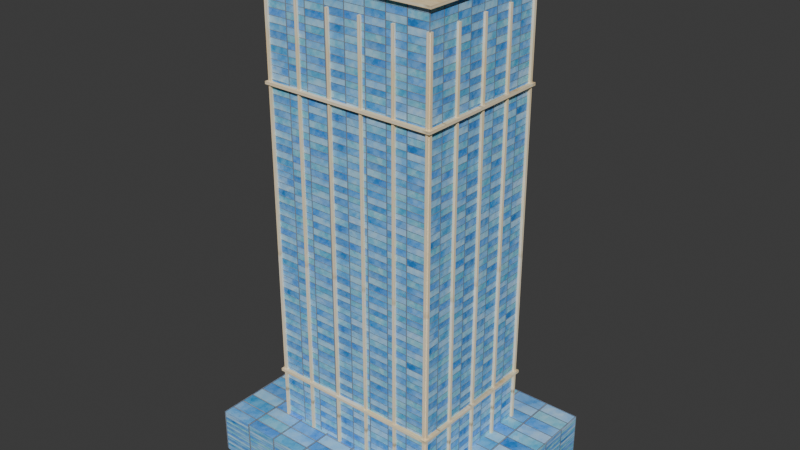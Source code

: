 # Source: modern-0.blend  (saved by Blender 5.2.45; exported with 4.5.12 LTS)
import bpy
from mathutils import Matrix  # noqa: F401  (used for matrix-valued properties, if any)

bpy.ops.wm.read_factory_settings(use_empty=True)
scene = bpy.context.scene
scene.name = 'Scene'

# ---- collections
col_collection = bpy.data.collections.new('Collection'); scene.collection.children.link(col_collection)

# ---- images (referenced by path relative to the original .blend; pixels are not part of the script)
import os
ASSET_DIR = os.environ.get("B2B_ASSET_DIR", "")  # directory of the original .blend (textures are referenced by path, not embedded)
HERE = os.path.dirname(os.path.abspath(__file__))  # packed textures are extracted next to this script under _unpacked/

def load_image(name, relpath, width, height, colorspace="sRGB"):
    """Load a texture the original file referenced (path relative to the .blend, or extracted next to this script)."""
    p = next((c for c in (os.path.join(HERE, relpath), os.path.join(ASSET_DIR, relpath)) if relpath and os.path.exists(c)), "")
    if p:
        img = bpy.data.images.load(p, check_existing=True)
        img.name = name
    else:  # same state as the original file: an image datablock whose file is absent (Cycles renders it pink)
        img = bpy.data.images.new(name, width, height)
        img.source = "FILE"
        img.filepath = "//" + (relpath or name)
    img.colorspace_settings.name = colorspace
    return img
img_v203_png = load_image('V203.png', '_unpacked/V203.c0cc2f6f.png', 1254, 1254, 'sRGB')
img_v201_stone_webp = load_image('V201-stone.webp', '_unpacked/V201-stone.d8561b3a.webp', 33, 150, 'sRGB')
img_v204_png = load_image('V204.png', '_unpacked/V204.e14a1218.png', 1254, 1254, 'sRGB')

# ---- materials (node trees are filled in below, after node groups)
mat_glass_012 = bpy.data.materials.new('glass.012')
mat_trim_039 = bpy.data.materials.new('trim.039')
mat_slate_021 = bpy.data.materials.new('slate.021')

# ---- material node trees
mat_glass_012.use_nodes = True; mat_glass_012.node_tree.nodes.clear()
_N = mat_glass_012.node_tree.nodes; _L = mat_glass_012.node_tree.links
n0 = _N.new('ShaderNodeBsdfPrincipled'); n0.name = 'Principled BSDF'; n0.location = (-200, 100)
n0.inputs[2].default_value = 0.75
n0.inputs[10].default_value = 0.005
n1 = _N.new('ShaderNodeOutputMaterial'); n1.name = 'Material Output'; n1.location = (200, 100)
n2 = _N.new('ShaderNodeTexImage'); n2.name = 'Image Texture'; n2.location = (0, 0)
n2.image = img_v203_png
_L.new(n0.outputs[0], n1.inputs[0])
_L.new(n2.outputs[0], n0.inputs[0])
n1.is_active_output = True
mat_trim_039.use_nodes = True; mat_trim_039.node_tree.nodes.clear()
_N = mat_trim_039.node_tree.nodes; _L = mat_trim_039.node_tree.links
n0 = _N.new('ShaderNodeBsdfPrincipled'); n0.name = 'Principled BSDF'; n0.location = (-200, 100)
n0.inputs[2].default_value = 0.75
n0.inputs[10].default_value = 0.005
n1 = _N.new('ShaderNodeOutputMaterial'); n1.name = 'Material Output'; n1.location = (200, 100)
n2 = _N.new('ShaderNodeTexImage'); n2.name = 'Image Texture'; n2.location = (0, 0)
n2.image = img_v201_stone_webp
_L.new(n0.outputs[0], n1.inputs[0])
_L.new(n2.outputs[0], n0.inputs[0])
n1.is_active_output = True
mat_slate_021.use_nodes = True; mat_slate_021.node_tree.nodes.clear()
_N = mat_slate_021.node_tree.nodes; _L = mat_slate_021.node_tree.links
n0 = _N.new('ShaderNodeBsdfPrincipled'); n0.name = 'Principled BSDF'; n0.location = (-200, 100)
n0.inputs[2].default_value = 0.75
n0.inputs[10].default_value = 0.005
n1 = _N.new('ShaderNodeOutputMaterial'); n1.name = 'Material Output'; n1.location = (200, 100)
n2 = _N.new('ShaderNodeTexImage'); n2.name = 'Image Texture'; n2.location = (0, 0)
n2.image = img_v204_png
_L.new(n0.outputs[0], n1.inputs[0])
_L.new(n2.outputs[0], n0.inputs[0])
n1.is_active_output = True

# ---- world
world_world = bpy.data.worlds.new('World'); scene.world = world_world
world_world.use_nodes = True; world_world.node_tree.nodes.clear()
_N = world_world.node_tree.nodes; _L = world_world.node_tree.links
n0 = _N.new('ShaderNodeOutputWorld'); n0.name = 'World Output'; n0.location = (200, 100)
n1 = _N.new('ShaderNodeBackground'); n1.name = 'Background'; n1.location = (-200, 100)
n1.inputs[0].default_value = (0.05088, 0.05088, 0.05088, 1.0)
_L.new(n1.outputs[0], n0.inputs[0])
n0.is_active_output = True
world_world.color = (0.05088, 0.05088, 0.05088)
world_world.sun_shadow_jitter_overblur = 0.0

# ---- meshes
me_modern_0 = bpy.data.meshes.new('modern-0')
me_modern_0.from_pydata([(-7.5, -6.0, 0.0), (-7.5, 6.0, 0.0), (7.5, 6.0, 0.0), (7.5, -6.0, 0.0), (-7.5, -6.0, 43.0), (7.5, -6.0, 43.0), (7.5, 6.0, 43.0), (-7.5, 6.0, 43.0), (-7.85, -6.35, 0.235), (-7.85, 6.35, 0.235), (7.85, 6.35, 0.235), (7.85, -6.35, 0.235), (-7.85, -6.35, 0.465), (7.85, -6.35, 0.465), (7.85, 6.35, 0.465), (-7.85, 6.35, 0.465), (-7.85, -6.35, 8.485), (-7.85, 6.35, 8.485), (7.85, 6.35, 8.485), (7.85, -6.35, 8.485), (-7.85, -6.35, 8.715), (7.85, -6.35, 8.715), (7.85, 6.35, 8.715), (-7.85, 6.35, 8.715), (-7.85, -6.35, 34.28), (-7.85, 6.35, 34.28), (7.85, 6.35, 34.28), (7.85, -6.35, 34.28), (-7.85, -6.35, 34.51), (7.85, -6.35, 34.51), (7.85, 6.35, 34.51), (-7.85, 6.35, 34.51), (-7.85, -6.35, 42.88), (-7.85, 6.35, 42.88), (7.85, 6.35, 42.88), (7.85, -6.35, 42.88), (-7.85, -6.35, 43.12), (7.85, -6.35, 43.12), (7.85, 6.35, 43.12), (-7.85, 6.35, 43.12), (-7.61, -6.21, 0.86), (-7.61, -5.97, 0.86), (-7.39, -5.97, 0.86), (-7.39, -6.21, 0.86), (-7.61, -6.21, 41.28), (-7.39, -6.21, 41.28), (-7.39, -5.97, 41.28), (-7.61, -5.97, 41.28), (-7.61, 5.97, 0.86), (-7.61, 6.21, 0.86), (-7.39, 6.21, 0.86), (-7.39, 5.97, 0.86), (-7.61, 5.97, 41.28), (-7.39, 5.97, 41.28), (-7.39, 6.21, 41.28), (-7.61, 6.21, 41.28), (-4.61, -6.21, 0.86), (-4.61, -5.97, 0.86), (-4.39, -5.97, 0.86), (-4.39, -6.21, 0.86), (-4.61, -6.21, 41.28), (-4.39, -6.21, 41.28), (-4.39, -5.97, 41.28), (-4.61, -5.97, 41.28), (-4.61, 5.97, 0.86), (-4.61, 6.21, 0.86), (-4.39, 6.21, 0.86), (-4.39, 5.97, 0.86), (-4.61, 5.97, 41.28), (-4.39, 5.97, 41.28), (-4.39, 6.21, 41.28), (-4.61, 6.21, 41.28), (-1.61, -6.21, 0.86), (-1.61, -5.97, 0.86), (-1.39, -5.97, 0.86), (-1.39, -6.21, 0.86), (-1.61, -6.21, 41.28), (-1.39, -6.21, 41.28), (-1.39, -5.97, 41.28), (-1.61, -5.97, 41.28), (-1.61, 5.97, 0.86), (-1.61, 6.21, 0.86), (-1.39, 6.21, 0.86), (-1.39, 5.97, 0.86), (-1.61, 5.97, 41.28), (-1.39, 5.97, 41.28), (-1.39, 6.21, 41.28), (-1.61, 6.21, 41.28), (1.39, -6.21, 0.86), (1.39, -5.97, 0.86), (1.61, -5.97, 0.86), (1.61, -6.21, 0.86), (1.39, -6.21, 41.28), (1.61, -6.21, 41.28), (1.61, -5.97, 41.28), (1.39, -5.97, 41.28), (1.39, 5.97, 0.86), (1.39, 6.21, 0.86), (1.61, 6.21, 0.86), (1.61, 5.97, 0.86), (1.39, 5.97, 41.28), (1.61, 5.97, 41.28), (1.61, 6.21, 41.28), (1.39, 6.21, 41.28), (4.39, -6.21, 0.86), (4.39, -5.97, 0.86), (4.61, -5.97, 0.86), (4.61, -6.21, 0.86), (4.39, -6.21, 41.28), (4.61, -6.21, 41.28), (4.61, -5.97, 41.28), (4.39, -5.97, 41.28), (4.39, 5.97, 0.86), (4.39, 6.21, 0.86), (4.61, 6.21, 0.86), (4.61, 5.97, 0.86), (4.39, 5.97, 41.28), (4.61, 5.97, 41.28), (4.61, 6.21, 41.28), (4.39, 6.21, 41.28), (7.39, -6.21, 0.86), (7.39, -5.97, 0.86), (7.61, -5.97, 0.86), (7.61, -6.21, 0.86), (7.39, -6.21, 41.28), (7.61, -6.21, 41.28), (7.61, -5.97, 41.28), (7.39, -5.97, 41.28), (7.39, 5.97, 0.86), (7.39, 6.21, 0.86), (7.61, 6.21, 0.86), (7.61, 5.97, 0.86), (7.39, 5.97, 41.28), (7.61, 5.97, 41.28), (7.61, 6.21, 41.28), (7.39, 6.21, 41.28), (-7.72, -6.11, 0.86), (-7.72, -5.89, 0.86), (-7.48, -5.89, 0.86), (-7.48, -6.11, 0.86), (-7.72, -6.11, 41.28), (-7.48, -6.11, 41.28), (-7.48, -5.89, 41.28), (-7.72, -5.89, 41.28), (-7.72, -3.11, 0.86), (-7.72, -2.89, 0.86), (-7.48, -2.89, 0.86), (-7.48, -3.11, 0.86), (-7.72, -3.11, 41.28), (-7.48, -3.11, 41.28), (-7.48, -2.89, 41.28), (-7.72, -2.89, 41.28), (-7.72, -0.11, 0.86), (-7.72, 0.11, 0.86), (-7.48, 0.11, 0.86), (-7.48, -0.11, 0.86), (-7.72, -0.11, 41.28), (-7.48, -0.11, 41.28), (-7.48, 0.11, 41.28), (-7.72, 0.11, 41.28), (-7.72, 2.89, 0.86), (-7.72, 3.11, 0.86), (-7.48, 3.11, 0.86), (-7.48, 2.89, 0.86), (-7.72, 2.89, 41.28), (-7.48, 2.89, 41.28), (-7.48, 3.11, 41.28), (-7.72, 3.11, 41.28), (-7.72, 5.89, 0.86), (-7.72, 6.11, 0.86), (-7.48, 6.11, 0.86), (-7.48, 5.89, 0.86), (-7.72, 5.89, 41.28), (-7.48, 5.89, 41.28), (-7.48, 6.11, 41.28), (-7.72, 6.11, 41.28), (7.48, -6.11, 0.86), (7.48, -5.89, 0.86), (7.72, -5.89, 0.86), (7.72, -6.11, 0.86), (7.48, -6.11, 41.28), (7.72, -6.11, 41.28), (7.72, -5.89, 41.28), (7.48, -5.89, 41.28), (7.48, -3.11, 0.86), (7.48, -2.89, 0.86), (7.72, -2.89, 0.86), (7.72, -3.11, 0.86), (7.48, -3.11, 41.28), (7.72, -3.11, 41.28), (7.72, -2.89, 41.28), (7.48, -2.89, 41.28), (7.48, -0.11, 0.86), (7.48, 0.11, 0.86), (7.72, 0.11, 0.86), (7.72, -0.11, 0.86), (7.48, -0.11, 41.28), (7.72, -0.11, 41.28), (7.72, 0.11, 41.28), (7.48, 0.11, 41.28), (7.48, 2.89, 0.86), (7.48, 3.11, 0.86), (7.72, 3.11, 0.86), (7.72, 2.89, 0.86), (7.48, 2.89, 41.28), (7.72, 2.89, 41.28), (7.72, 3.11, 41.28), (7.48, 3.11, 41.28), (7.48, 5.89, 0.86), (7.48, 6.11, 0.86), (7.72, 6.11, 0.86), (7.72, 5.89, 0.86), (7.48, 5.89, 41.28), (7.72, 5.89, 41.28), (7.72, 6.11, 41.28), (7.48, 6.11, 41.28), (-6.5, -5.0, 43.0), (-6.5, 5.0, 43.0), (6.5, 5.0, 43.0), (6.5, -5.0, 43.0), (-6.5, -5.0, 45.0), (6.5, -5.0, 45.0), (6.5, 5.0, 45.0), (-6.5, 5.0, 45.0), (-12.0, -9.5, 0.0), (-12.0, 9.5, 0.0), (12.0, 9.5, 0.0), (12.0, -9.5, 0.0), (-12.0, -9.5, 4.0), (12.0, -9.5, 4.0), (12.0, 9.5, 4.0), (-12.0, 9.5, 4.0)], [], [(0, 1, 2, 3), (4, 5, 6, 7), (0, 3, 5, 4), (3, 2, 6, 5), (2, 1, 7, 6), (1, 0, 4, 7), (8, 9, 10, 11), (12, 13, 14, 15), (8, 11, 13, 12), (11, 10, 14, 13), (10, 9, 15, 14), (9, 8, 12, 15), (16, 17, 18, 19), (20, 21, 22, 23), (16, 19, 21, 20), (19, 18, 22, 21), (18, 17, 23, 22), (17, 16, 20, 23), (24, 25, 26, 27), (28, 29, 30, 31), (24, 27, 29, 28), (27, 26, 30, 29), (26, 25, 31, 30), (25, 24, 28, 31), (32, 33, 34, 35), (36, 37, 38, 39), (32, 35, 37, 36), (35, 34, 38, 37), (34, 33, 39, 38), (33, 32, 36, 39), (40, 41, 42, 43), (44, 45, 46, 47), (40, 43, 45, 44), (43, 42, 46, 45), (42, 41, 47, 46), (41, 40, 44, 47), (48, 49, 50, 51), (52, 53, 54, 55), (48, 51, 53, 52), (51, 50, 54, 53), (50, 49, 55, 54), (49, 48, 52, 55), (56, 57, 58, 59), (60, 61, 62, 63), (56, 59, 61, 60), (59, 58, 62, 61), (58, 57, 63, 62), (57, 56, 60, 63), (64, 65, 66, 67), (68, 69, 70, 71), (64, 67, 69, 68), (67, 66, 70, 69), (66, 65, 71, 70), (65, 64, 68, 71), (72, 73, 74, 75), (76, 77, 78, 79), (72, 75, 77, 76), (75, 74, 78, 77), (74, 73, 79, 78), (73, 72, 76, 79), (80, 81, 82, 83), (84, 85, 86, 87), (80, 83, 85, 84), (83, 82, 86, 85), (82, 81, 87, 86), (81, 80, 84, 87), (88, 89, 90, 91), (92, 93, 94, 95), (88, 91, 93, 92), (91, 90, 94, 93), (90, 89, 95, 94), (89, 88, 92, 95), (96, 97, 98, 99), (100, 101, 102, 103), (96, 99, 101, 100), (99, 98, 102, 101), (98, 97, 103, 102), (97, 96, 100, 103), (104, 105, 106, 107), (108, 109, 110, 111), (104, 107, 109, 108), (107, 106, 110, 109), (106, 105, 111, 110), (105, 104, 108, 111), (112, 113, 114, 115), (116, 117, 118, 119), (112, 115, 117, 116), (115, 114, 118, 117), (114, 113, 119, 118), (113, 112, 116, 119), (120, 121, 122, 123), (124, 125, 126, 127), (120, 123, 125, 124), (123, 122, 126, 125), (122, 121, 127, 126), (121, 120, 124, 127), (128, 129, 130, 131), (132, 133, 134, 135), (128, 131, 133, 132), (131, 130, 134, 133), (130, 129, 135, 134), (129, 128, 132, 135), (136, 137, 138, 139), (140, 141, 142, 143), (136, 139, 141, 140), (139, 138, 142, 141), (138, 137, 143, 142), (137, 136, 140, 143), (144, 145, 146, 147), (148, 149, 150, 151), (144, 147, 149, 148), (147, 146, 150, 149), (146, 145, 151, 150), (145, 144, 148, 151), (152, 153, 154, 155), (156, 157, 158, 159), (152, 155, 157, 156), (155, 154, 158, 157), (154, 153, 159, 158), (153, 152, 156, 159), (160, 161, 162, 163), (164, 165, 166, 167), (160, 163, 165, 164), (163, 162, 166, 165), (162, 161, 167, 166), (161, 160, 164, 167), (168, 169, 170, 171), (172, 173, 174, 175), (168, 171, 173, 172), (171, 170, 174, 173), (170, 169, 175, 174), (169, 168, 172, 175), (176, 177, 178, 179), (180, 181, 182, 183), (176, 179, 181, 180), (179, 178, 182, 181), (178, 177, 183, 182), (177, 176, 180, 183), (184, 185, 186, 187), (188, 189, 190, 191), (184, 187, 189, 188), (187, 186, 190, 189), (186, 185, 191, 190), (185, 184, 188, 191), (192, 193, 194, 195), (196, 197, 198, 199), (192, 195, 197, 196), (195, 194, 198, 197), (194, 193, 199, 198), (193, 192, 196, 199), (200, 201, 202, 203), (204, 205, 206, 207), (200, 203, 205, 204), (203, 202, 206, 205), (202, 201, 207, 206), (201, 200, 204, 207), (208, 209, 210, 211), (212, 213, 214, 215), (208, 211, 213, 212), (211, 210, 214, 213), (210, 209, 215, 214), (209, 208, 212, 215), (216, 217, 218, 219), (220, 221, 222, 223), (216, 219, 221, 220), (219, 218, 222, 221), (218, 217, 223, 222), (217, 216, 220, 223), (224, 225, 226, 227), (228, 229, 230, 231), (224, 227, 229, 228), (227, 226, 230, 229), (226, 225, 231, 230), (225, 224, 228, 231)])
me_modern_0.polygons.foreach_set('material_index', [0, 0, 0, 0, 0, 0, 1, 1, 1, 1, 1, 1, 1, 1, 1, 1, 1, 1, 1, 1, 1, 1, 1, 1, 1, 1, 1, 1, 1, 1, 1, 1, 1, 1, 1, 1, 1, 1, 1, 1, 1, 1, 1, 1, 1, 1, 1, 1, 1, 1, 1, 1, 1, 1, 1, 1, 1, 1, 1, 1, 1, 1, 1, 1, 1, 1, 1, 1, 1, 1, 1, 1, 1, 1, 1, 1, 1, 1, 1, 1, 1, 1, 1, 1, 1, 1, 1, 1, 1, 1, 1, 1, 1, 1, 1, 1, 1, 1, 1, 1, 1, 1, 1, 1, 1, 1, 1, 1, 1, 1, 1, 1, 1, 1, 1, 1, 1, 1, 1, 1, 1, 1, 1, 1, 1, 1, 1, 1, 1, 1, 1, 1, 1, 1, 1, 1, 1, 1, 1, 1, 1, 1, 1, 1, 1, 1, 1, 1, 1, 1, 1, 1, 1, 1, 1, 1, 1, 1, 1, 1, 1, 1, 2, 2, 2, 2, 2, 2, 0, 0, 0, 0, 0, 0])
_uv = me_modern_0.uv_layers.new(name='PaintUV')
_uv.uv.foreach_set('vector', [0.0, 0.0, 1.0, 0.0, 1.0, 4.8, 0.0, 4.8, 0.0, 0.0, 1.0, 0.0, 1.0, 4.8, 0.0, 4.8, 0.0, 0.0, 1.0, 0.0, 1.0, 4.8, 0.0, 4.8, 0.0, 0.0, 1.0, 0.0, 1.0, 4.8, 0.0, 4.8, 0.0, 0.0, 1.0, 0.0, 1.0, 4.8, 0.0, 4.8, 0.0, 0.0, 1.0, 0.0, 1.0, 4.8, 0.0, 4.8, 0.0, 0.0, 1.0, 0.0, 1.0, 1.0, 0.0, 1.0, 0.0, 0.0, 1.0, 0.0, 1.0, 1.0, 0.0, 1.0, 0.0, 0.0, 1.0, 0.0, 1.0, 1.0, 0.0, 1.0, 0.0, 0.0, 1.0, 0.0, 1.0, 1.0, 0.0, 1.0, 0.0, 0.0, 1.0, 0.0, 1.0, 1.0, 0.0, 1.0, 0.0, 0.0, 1.0, 0.0, 1.0, 1.0, 0.0, 1.0, 0.0, 0.0, 1.0, 0.0, 1.0, 1.0, 0.0, 1.0, 0.0, 0.0, 1.0, 0.0, 1.0, 1.0, 0.0, 1.0, 0.0, 0.0, 1.0, 0.0, 1.0, 1.0, 0.0, 1.0, 0.0, 0.0, 1.0, 0.0, 1.0, 1.0, 0.0, 1.0, 0.0, 0.0, 1.0, 0.0, 1.0, 1.0, 0.0, 1.0, 0.0, 0.0, 1.0, 0.0, 1.0, 1.0, 0.0, 1.0, 0.0, 0.0, 1.0, 0.0, 1.0, 1.0, 0.0, 1.0, 0.0, 0.0, 1.0, 0.0, 1.0, 1.0, 0.0, 1.0, 0.0, 0.0, 1.0, 0.0, 1.0, 1.0, 0.0, 1.0, 0.0, 0.0, 1.0, 0.0, 1.0, 1.0, 0.0, 1.0, 0.0, 0.0, 1.0, 0.0, 1.0, 1.0, 0.0, 1.0, 0.0, 0.0, 1.0, 0.0, 1.0, 1.0, 0.0, 1.0, 0.0, 0.0, 1.0, 0.0, 1.0, 1.0, 0.0, 1.0, 0.0, 0.0, 1.0, 0.0, 1.0, 1.0, 0.0, 1.0, 0.0, 0.0, 1.0, 0.0, 1.0, 1.0, 0.0, 1.0, 0.0, 0.0, 1.0, 0.0, 1.0, 1.0, 0.0, 1.0, 0.0, 0.0, 1.0, 0.0, 1.0, 1.0, 0.0, 1.0, 0.0, 0.0, 1.0, 0.0, 1.0, 1.0, 0.0, 1.0, 0.0, 0.0, 1.0, 0.0, 1.0, 1.0, 0.0, 1.0, 0.0, 0.0, 1.0, 0.0, 1.0, 1.0, 0.0, 1.0, 0.0, 0.0, 1.0, 0.0, 1.0, 1.0, 0.0, 1.0, 0.0, 0.0, 1.0, 0.0, 1.0, 1.0, 0.0, 1.0, 0.0, 0.0, 1.0, 0.0, 1.0, 1.0, 0.0, 1.0, 0.0, 0.0, 1.0, 0.0, 1.0, 1.0, 0.0, 1.0, 0.0, 0.0, 1.0, 0.0, 1.0, 1.0, 0.0, 1.0, 0.0, 0.0, 1.0, 0.0, 1.0, 1.0, 0.0, 1.0, 0.0, 0.0, 1.0, 0.0, 1.0, 1.0, 0.0, 1.0, 0.0, 0.0, 1.0, 0.0, 1.0, 1.0, 0.0, 1.0, 0.0, 0.0, 1.0, 0.0, 1.0, 1.0, 0.0, 1.0, 0.0, 0.0, 1.0, 0.0, 1.0, 1.0, 0.0, 1.0, 0.0, 0.0, 1.0, 0.0, 1.0, 1.0, 0.0, 1.0, 0.0, 0.0, 1.0, 0.0, 1.0, 1.0, 0.0, 1.0, 0.0, 0.0, 1.0, 0.0, 1.0, 1.0, 0.0, 1.0, 0.0, 0.0, 1.0, 0.0, 1.0, 1.0, 0.0, 1.0, 0.0, 0.0, 1.0, 0.0, 1.0, 1.0, 0.0, 1.0, 0.0, 0.0, 1.0, 0.0, 1.0, 1.0, 0.0, 1.0, 0.0, 0.0, 1.0, 0.0, 1.0, 1.0, 0.0, 1.0, 0.0, 0.0, 1.0, 0.0, 1.0, 1.0, 0.0, 1.0, 0.0, 0.0, 1.0, 0.0, 1.0, 1.0, 0.0, 1.0, 0.0, 0.0, 1.0, 0.0, 1.0, 1.0, 0.0, 1.0, 0.0, 0.0, 1.0, 0.0, 1.0, 1.0, 0.0, 1.0, 0.0, 0.0, 1.0, 0.0, 1.0, 1.0, 0.0, 1.0, 0.0, 0.0, 1.0, 0.0, 1.0, 1.0, 0.0, 1.0, 0.0, 0.0, 1.0, 0.0, 1.0, 1.0, 0.0, 1.0, 0.0, 0.0, 1.0, 0.0, 1.0, 1.0, 0.0, 1.0, 0.0, 0.0, 1.0, 0.0, 1.0, 1.0, 0.0, 1.0, 0.0, 0.0, 1.0, 0.0, 1.0, 1.0, 0.0, 1.0, 0.0, 0.0, 1.0, 0.0, 1.0, 1.0, 0.0, 1.0, 0.0, 0.0, 1.0, 0.0, 1.0, 1.0, 0.0, 1.0, 0.0, 0.0, 1.0, 0.0, 1.0, 1.0, 0.0, 1.0, 0.0, 0.0, 1.0, 0.0, 1.0, 1.0, 0.0, 1.0, 0.0, 0.0, 1.0, 0.0, 1.0, 1.0, 0.0, 1.0, 0.0, 0.0, 1.0, 0.0, 1.0, 1.0, 0.0, 1.0, 0.0, 0.0, 1.0, 0.0, 1.0, 1.0, 0.0, 1.0, 0.0, 0.0, 1.0, 0.0, 1.0, 1.0, 0.0, 1.0, 0.0, 0.0, 1.0, 0.0, 1.0, 1.0, 0.0, 1.0, 0.0, 0.0, 1.0, 0.0, 1.0, 1.0, 0.0, 1.0, 0.0, 0.0, 1.0, 0.0, 1.0, 1.0, 0.0, 1.0, 0.0, 0.0, 1.0, 0.0, 1.0, 1.0, 0.0, 1.0, 0.0, 0.0, 1.0, 0.0, 1.0, 1.0, 0.0, 1.0, 0.0, 0.0, 1.0, 0.0, 1.0, 1.0, 0.0, 1.0, 0.0, 0.0, 1.0, 0.0, 1.0, 1.0, 0.0, 1.0, 0.0, 0.0, 1.0, 0.0, 1.0, 1.0, 0.0, 1.0, 0.0, 0.0, 1.0, 0.0, 1.0, 1.0, 0.0, 1.0, 0.0, 0.0, 1.0, 0.0, 1.0, 1.0, 0.0, 1.0, 0.0, 0.0, 1.0, 0.0, 1.0, 1.0, 0.0, 1.0, 0.0, 0.0, 1.0, 0.0, 1.0, 1.0, 0.0, 1.0, 0.0, 0.0, 1.0, 0.0, 1.0, 1.0, 0.0, 1.0, 0.0, 0.0, 1.0, 0.0, 1.0, 1.0, 0.0, 1.0, 0.0, 0.0, 1.0, 0.0, 1.0, 1.0, 0.0, 1.0, 0.0, 0.0, 1.0, 0.0, 1.0, 1.0, 0.0, 1.0, 0.0, 0.0, 1.0, 0.0, 1.0, 1.0, 0.0, 1.0, 0.0, 0.0, 1.0, 0.0, 1.0, 1.0, 0.0, 1.0, 0.0, 0.0, 1.0, 0.0, 1.0, 1.0, 0.0, 1.0, 0.0, 0.0, 1.0, 0.0, 1.0, 1.0, 0.0, 1.0, 0.0, 0.0, 1.0, 0.0, 1.0, 1.0, 0.0, 1.0, 0.0, 0.0, 1.0, 0.0, 1.0, 1.0, 0.0, 1.0, 0.0, 0.0, 1.0, 0.0, 1.0, 1.0, 0.0, 1.0, 0.0, 0.0, 1.0, 0.0, 1.0, 1.0, 0.0, 1.0, 0.0, 0.0, 1.0, 0.0, 1.0, 1.0, 0.0, 1.0, 0.0, 0.0, 1.0, 0.0, 1.0, 1.0, 0.0, 1.0, 0.0, 0.0, 1.0, 0.0, 1.0, 1.0, 0.0, 1.0, 0.0, 0.0, 1.0, 0.0, 1.0, 1.0, 0.0, 1.0, 0.0, 0.0, 1.0, 0.0, 1.0, 1.0, 0.0, 1.0, 0.0, 0.0, 1.0, 0.0, 1.0, 1.0, 0.0, 1.0, 0.0, 0.0, 1.0, 0.0, 1.0, 1.0, 0.0, 1.0, 0.0, 0.0, 1.0, 0.0, 1.0, 1.0, 0.0, 1.0, 0.0, 0.0, 1.0, 0.0, 1.0, 1.0, 0.0, 1.0, 0.0, 0.0, 1.0, 0.0, 1.0, 1.0, 0.0, 1.0, 0.0, 0.0, 1.0, 0.0, 1.0, 1.0, 0.0, 1.0, 0.0, 0.0, 1.0, 0.0, 1.0, 1.0, 0.0, 1.0, 0.0, 0.0, 1.0, 0.0, 1.0, 1.0, 0.0, 1.0, 0.0, 0.0, 1.0, 0.0, 1.0, 1.0, 0.0, 1.0, 0.0, 0.0, 1.0, 0.0, 1.0, 1.0, 0.0, 1.0, 0.0, 0.0, 1.0, 0.0, 1.0, 1.0, 0.0, 1.0, 0.0, 0.0, 1.0, 0.0, 1.0, 1.0, 0.0, 1.0, 0.0, 0.0, 1.0, 0.0, 1.0, 1.0, 0.0, 1.0, 0.0, 0.0, 1.0, 0.0, 1.0, 1.0, 0.0, 1.0, 0.0, 0.0, 1.0, 0.0, 1.0, 1.0, 0.0, 1.0, 0.0, 0.0, 1.0, 0.0, 1.0, 1.0, 0.0, 1.0, 0.0, 0.0, 1.0, 0.0, 1.0, 1.0, 0.0, 1.0, 0.0, 0.0, 1.0, 0.0, 1.0, 1.0, 0.0, 1.0, 0.0, 0.0, 1.0, 0.0, 1.0, 1.0, 0.0, 1.0, 0.0, 0.0, 1.0, 0.0, 1.0, 1.0, 0.0, 1.0, 0.0, 0.0, 1.0, 0.0, 1.0, 1.0, 0.0, 1.0, 0.0, 0.0, 1.0, 0.0, 1.0, 1.0, 0.0, 1.0, 0.0, 0.0, 1.0, 0.0, 1.0, 1.0, 0.0, 1.0, 0.0, 0.0, 1.0, 0.0, 1.0, 1.0, 0.0, 1.0, 0.0, 0.0, 1.0, 0.0, 1.0, 1.0, 0.0, 1.0, 0.0, 0.0, 1.0, 0.0, 1.0, 1.0, 0.0, 1.0, 0.0, 0.0, 1.0, 0.0, 1.0, 1.0, 0.0, 1.0, 0.0, 0.0, 1.0, 0.0, 1.0, 1.0, 0.0, 1.0, 0.0, 0.0, 1.0, 0.0, 1.0, 1.0, 0.0, 1.0, 0.0, 0.0, 1.0, 0.0, 1.0, 1.0, 0.0, 1.0, 0.0, 0.0, 1.0, 0.0, 1.0, 1.0, 0.0, 1.0, 0.0, 0.0, 1.0, 0.0, 1.0, 1.0, 0.0, 1.0, 0.0, 0.0, 1.0, 0.0, 1.0, 1.0, 0.0, 1.0, 0.0, 0.0, 1.0, 0.0, 1.0, 1.0, 0.0, 1.0, 0.0, 0.0, 1.0, 0.0, 1.0, 1.0, 0.0, 1.0, 0.0, 0.0, 1.0, 0.0, 1.0, 1.0, 0.0, 1.0, 0.0, 0.0, 1.0, 0.0, 1.0, 1.0, 0.0, 1.0, 0.0, 0.0, 1.0, 0.0, 1.0, 1.0, 0.0, 1.0, 0.0, 0.0, 1.0, 0.0, 1.0, 1.0, 0.0, 1.0, 0.0, 0.0, 1.0, 0.0, 1.0, 1.0, 0.0, 1.0, 0.0, 0.0, 1.0, 0.0, 1.0, 1.0, 0.0, 1.0, 0.0, 0.0, 1.0, 0.0, 1.0, 1.0, 0.0, 1.0, 0.0, 0.0, 1.0, 0.0, 1.0, 1.0, 0.0, 1.0, 0.0, 0.0, 1.0, 0.0, 1.0, 1.0, 0.0, 1.0, 0.0, 0.0, 1.0, 0.0, 1.0, 1.0, 0.0, 1.0, 0.0, 0.0, 1.0, 0.0, 1.0, 1.0, 0.0, 1.0, 0.0, 0.0, 1.0, 0.0, 1.0, 1.0, 0.0, 1.0, 0.0, 0.0, 1.0, 0.0, 1.0, 1.0, 0.0, 1.0, 0.0, 0.0, 1.0, 0.0, 1.0, 1.0, 0.0, 1.0, 0.0, 0.0, 1.0, 0.0, 1.0, 1.0, 0.0, 1.0, 0.0, 0.0, 1.0, 0.0, 1.0, 1.0, 0.0, 1.0, 0.0, 0.0, 1.0, 0.0, 1.0, 1.0, 0.0, 1.0, 0.0, 0.0, 1.0, 0.0, 1.0, 1.0, 0.0, 1.0, 0.0, 0.0, 1.0, 0.0, 1.0, 1.0, 0.0, 1.0, 0.0, 0.0, 1.0, 0.0, 1.0, 1.0, 0.0, 1.0, 0.0, 0.0, 1.0, 0.0, 1.0, 1.0, 0.0, 1.0, 0.0, 0.0, 1.0, 0.0, 1.0, 1.0, 0.0, 1.0, 0.0, 0.0, 1.0, 0.0, 1.0, 1.0, 0.0, 1.0, 0.0, 0.0, 1.0, 0.0, 1.0, 1.0, 0.0, 1.0, 0.0, 0.0, 1.0, 0.0, 1.0, 1.0, 0.0, 1.0, 0.0, 0.0, 1.0, 0.0, 1.0, 1.0, 0.0, 1.0, 0.0, 0.0, 1.0, 0.0, 1.0, 1.0, 0.0, 1.0, 0.0, 0.0, 1.0, 0.0, 1.0, 1.0, 0.0, 1.0, 0.0, 0.0, 1.0, 0.0, 1.0, 1.0, 0.0, 1.0, 0.0, 0.0, 1.0, 0.0, 1.0, 1.0, 0.0, 1.0, 0.0, 0.0, 1.0, 0.0, 1.0, 1.0, 0.0, 1.0, 0.0, 0.0, 1.0, 0.0, 1.0, 1.0, 0.0, 1.0, 0.0, 0.0, 1.0, 0.0, 1.0, 1.0, 0.0, 1.0, 0.0, 0.0, 1.0, 0.0, 1.0, 1.0, 0.0, 1.0, 0.0, 0.0, 1.0, 0.0, 1.0, 1.0, 0.0, 1.0, 0.0, 0.0, 1.0, 0.0, 1.0, 1.0, 0.0, 1.0, 0.0, 0.0, 1.0, 0.0, 1.0, 1.0, 0.0, 1.0, 0.0, 0.0, 1.0, 0.0, 1.0, 1.0, 0.0, 1.0, 0.0, 0.0, 1.0, 0.0, 1.0, 1.0, 0.0, 1.0, 0.0, 0.0, 1.0, 0.0, 1.0, 1.0, 0.0, 1.0, 0.0, 0.0, 1.0, 0.0, 1.0, 1.0, 0.0, 1.0, 0.0, 0.0, 1.0, 0.0, 1.0, 1.0, 0.0, 1.0, 0.0, 0.0, 1.0, 0.0, 1.0, 1.0, 0.0, 1.0])
me_modern_0.materials.append(mat_glass_012)
me_modern_0.materials.append(mat_trim_039)
me_modern_0.materials.append(mat_slate_021)
me_modern_0.update()

# ---- objects
ob_modern_0_architecture = bpy.data.objects.new('modern-0_architecture', me_modern_0)
ob_modern_0 = bpy.data.objects.new('modern-0', None)
ob_label_anchor = bpy.data.objects.new('label-anchor', None)
ob_focus_anchor = bpy.data.objects.new('focus-anchor', None)

# ---- transforms, parenting, visibility, modifiers, constraints
ob_modern_0_architecture.parent = ob_modern_0
ob_modern_0_architecture.location = (0.0, 0.0, 0.0)
ob_modern_0.location = (0.0, 0.0, 0.0)
ob_label_anchor.parent = ob_modern_0
ob_label_anchor.location = (0.0, 0.0, 46.3)
ob_focus_anchor.parent = ob_modern_0
ob_focus_anchor.location = (0.0, 0.0, 19.35)

# ---- collection membership
col_collection.objects.link(ob_modern_0_architecture)
col_collection.objects.link(ob_modern_0)
col_collection.objects.link(ob_label_anchor)
col_collection.objects.link(ob_focus_anchor)

# ---- scene / render settings (as saved in the file)
scene.frame_start = 1; scene.frame_end = 250; scene.frame_set(1)
scene.render.engine = 'BLENDER_EEVEE_NEXT'
scene.render.bake_bias = 0.0
scene.render.bake_samples = 0
scene.render.compositor_device = 'GPU'
scene.eevee.use_volume_custom_range = False
scene.eevee.fast_gi_thickness_near = 0.1
scene.eevee.fast_gi_thickness_far = 0.0
scene.eevee.ray_tracing_options.screen_trace_thickness = 0.1
bpy.context.view_layer.update()

# ---- added for rendering (the .blend has no active camera and no usable light): camera, sun
cam_auto = bpy.data.cameras.new('AutoCamera')
cam_auto.lens = 50.0
cam_auto.sensor_width = 36.0
cam_auto.clip_end = 1000.0
ob_auto_camera = bpy.data.objects.new('AutoCamera', cam_auto)
scene.collection.objects.link(ob_auto_camera)
ob_auto_camera.location = (50.3547, -60.4256, 62.7837)
ob_auto_camera.rotation_euler = (1.09748, -7.21219e-08, 0.694738)
scene.camera = ob_auto_camera
light_auto_sun = bpy.data.lights.new('AutoSun', 'SUN')
light_auto_sun.energy = 3.0
light_auto_sun.angle = 0.0523599
ob_auto_sun = bpy.data.objects.new('AutoSun', light_auto_sun)
scene.collection.objects.link(ob_auto_sun)
ob_auto_sun.rotation_euler = (0.872665, 0.174533, 0.523599)
bpy.context.view_layer.update()
